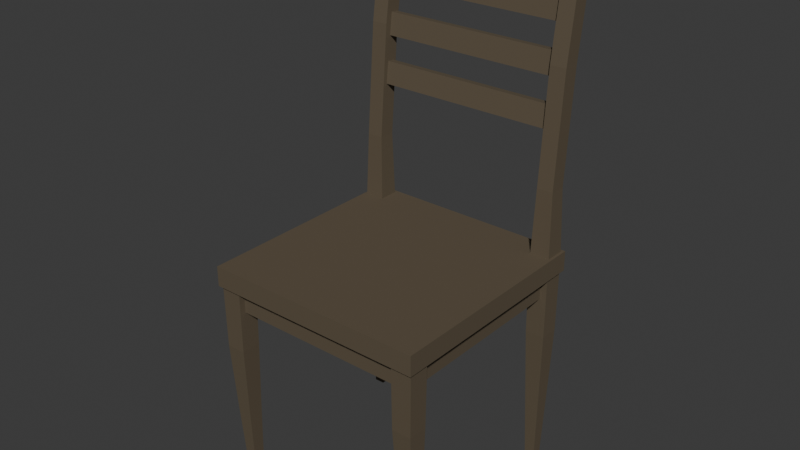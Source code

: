# Source: Chair.blend  (saved by Blender 4.4.30; exported with 4.5.12 LTS)
import bpy
from mathutils import Matrix  # noqa: F401  (used for matrix-valued properties, if any)

bpy.ops.wm.read_factory_settings(use_empty=True)
scene = bpy.context.scene
scene.name = 'Scene'

# ---- collections
col_collection = bpy.data.collections.new('Collection'); scene.collection.children.link(col_collection)

# ---- materials (node trees are filled in below, after node groups)
mat_wood = bpy.data.materials.new('Wood')
mat_wood.diffuse_color = (0.1144, 0.08866, 0.05613, 1.0)
mat_wood.roughness = 0.69

# ---- material node trees
mat_wood.use_nodes = True; mat_wood.node_tree.nodes.clear()
_N = mat_wood.node_tree.nodes; _L = mat_wood.node_tree.links
n0 = _N.new('ShaderNodeBsdfPrincipled'); n0.name = 'Principled BSDF'; n0.location = (10, 300)
n0.inputs[0].default_value = (0.1144, 0.08866, 0.05613, 1.0)
n0.inputs[2].default_value = 0.69
n0.inputs[27].default_value = (0.1144, 0.08866, 0.05613, 1.0)
n1 = _N.new('ShaderNodeOutputMaterial'); n1.name = 'Material Output'; n1.location = (300, 300)
n2 = _N.new('ShaderNodeNormalMap'); n2.name = 'Normal Map'; n2.location = (-300, -300)
n2.label = 'Normal/Map'
_L.new(n0.outputs[0], n1.inputs[0])
_L.new(n2.outputs[0], n0.inputs[5])
n1.is_active_output = True

# ---- world
world_world = bpy.data.worlds.new('World'); scene.world = world_world
world_world.use_nodes = True; world_world.node_tree.nodes.clear()
_N = world_world.node_tree.nodes; _L = world_world.node_tree.links
n0 = _N.new('ShaderNodeOutputWorld'); n0.name = 'World Output'; n0.location = (300, 300)
n1 = _N.new('ShaderNodeBackground'); n1.name = 'Background'; n1.location = (10, 300)
n1.inputs[0].default_value = (0.05088, 0.05088, 0.05088, 1.0)
_L.new(n1.outputs[0], n0.inputs[0])
n0.is_active_output = True
world_world.color = (0.05088, 0.05088, 0.05088)
world_world.sun_shadow_jitter_overblur = 0.0

# ---- meshes
me_cube_004 = bpy.data.meshes.new('Cube.004')
me_cube_004.from_pydata([(0.3097, 0.3069, 0.9992), (0.3097, 0.3627, 0.9992), (0.3656, 0.3069, 0.9992), (0.3656, 0.3627, 0.9992), (0.32, 0.3171, -0.003317), (0.32, 0.3525, -0.003317), (0.3554, 0.3525, -0.003317), (0.3554, 0.3171, -0.003317), (0.3043, 0.3014, 0.4898), (0.3043, 0.3682, 0.4898), (0.3711, 0.3014, 0.4898), (0.3711, 0.3682, 0.4898), (-0.3097, 0.3069, 0.9992), (-0.3097, 0.3627, 0.9992), (-0.3656, 0.3069, 0.9992), (-0.3656, 0.3627, 0.9992), (-0.32, 0.3171, -0.003317), (-0.32, 0.3525, -0.003317), (-0.3554, 0.3525, -0.003317), (-0.3554, 0.3171, -0.003317), (-0.3043, 0.3014, 0.4898), (-0.3043, 0.3682, 0.4898), (-0.3711, 0.3014, 0.4898), (-0.3711, 0.3682, 0.4898), (0.3022, -0.2993, 0.7139), (0.3022, -0.3703, 0.7139), (0.3732, -0.2993, 0.7139), (0.3732, -0.3703, 0.7139), (0.32, -0.3011, -0.003317), (0.32, -0.3365, -0.003317), (0.3554, -0.3365, -0.003317), (0.3554, -0.3011, -0.003317), (0.3043, -0.3014, 0.4898), (0.3043, -0.3682, 0.4898), (0.3711, -0.3014, 0.4898), (0.3711, -0.3682, 0.4898), (-0.3022, -0.2993, 0.7139), (-0.3022, -0.3703, 0.7139), (-0.3732, -0.2993, 0.7139), (-0.3732, -0.3703, 0.7139), (-0.32, -0.3011, -0.003317), (-0.32, -0.3365, -0.003317), (-0.3554, -0.3365, -0.003317), (-0.3554, -0.3011, -0.003317), (-0.3043, -0.3014, 0.4898), (-0.3043, -0.3682, 0.4898), (-0.3711, -0.3014, 0.4898), (-0.3711, -0.3682, 0.4898), (0.3121, -0.3022, 0.2433), (0.3632, -0.3022, 0.2433), (0.3121, -0.3533, 0.2433), (0.3632, -0.3533, 0.2433), (-0.3121, -0.3022, 0.2433), (-0.3632, -0.3022, 0.2433), (-0.3121, -0.3533, 0.2433), (-0.3632, -0.3533, 0.2433), (0.3029, 0.3696, 0.7592), (0.3724, 0.3696, 0.7592), (0.3029, 0.3001, 0.7592), (0.3724, 0.3001, 0.7592), (-0.303, 0.3695, 0.7592), (-0.3723, 0.3695, 0.7592), (-0.303, 0.3002, 0.7592), (-0.3723, 0.3002, 0.7592), (0.3097, 0.3892, 1.764), (0.3097, 0.4446, 1.757), (0.3656, 0.4446, 1.757), (0.3656, 0.3892, 1.764), (-0.3097, 0.3892, 1.764), (-0.3097, 0.4446, 1.757), (-0.3656, 0.4446, 1.757), (-0.3656, 0.3892, 1.764), (-0.3809, -0.3809, 0.7075), (-0.3809, -0.3809, 0.7765), (-0.3809, 0.3809, 0.7075), (-0.3809, 0.3809, 0.7765), (0.3809, -0.3809, 0.7075), (0.3809, -0.3809, 0.7765), (0.3809, 0.3809, 0.7075), (0.3809, 0.3809, 0.7765), (-0.3488, -0.3488, 0.7075), (-0.3488, 0.3488, 0.7075), (0.3488, -0.3488, 0.7075), (0.3488, 0.3488, 0.7075), (-0.3488, 0.3488, 0.6276), (-0.3488, -0.3488, 0.6276), (0.3488, 0.3488, 0.6276), (0.3488, -0.3488, 0.6276), (0.3097, 0.391, 1.378), (0.3656, 0.391, 1.378), (0.3656, 0.3354, 1.382), (0.3097, 0.3354, 1.382), (-0.3097, 0.3354, 1.382), (-0.3656, 0.3354, 1.382), (-0.3656, 0.391, 1.378), (-0.3097, 0.391, 1.378), (-0.3183, 0.3992, 1.737), (-0.3183, 0.4265, 1.734), (-0.3183, 0.4178, 1.658), (-0.3183, 0.3905, 1.661), (0.3378, 0.3992, 1.737), (0.3378, 0.4265, 1.734), (0.3378, 0.4178, 1.658), (0.3378, 0.3905, 1.661), (-0.3183, 0.3809, 1.577), (-0.3183, 0.4082, 1.574), (-0.3183, 0.3994, 1.498), (-0.3183, 0.3721, 1.501), (0.3378, 0.3809, 1.577), (0.3378, 0.4082, 1.574), (0.3378, 0.3994, 1.498), (0.3378, 0.3721, 1.501), (-0.3183, 0.3625, 1.417), (-0.3183, 0.3898, 1.414), (-0.3183, 0.3811, 1.338), (-0.3183, 0.3538, 1.341), (0.3378, 0.3625, 1.417), (0.3378, 0.3898, 1.414), (0.3378, 0.3811, 1.338), (0.3378, 0.3538, 1.341), (-0.3183, 0.3442, 1.257), (-0.3183, 0.3715, 1.254), (-0.3183, 0.3628, 1.178), (-0.3183, 0.3355, 1.181), (0.3378, 0.3442, 1.257), (0.3378, 0.3715, 1.254), (0.3378, 0.3628, 1.178), (0.3378, 0.3355, 1.181)], [], [(89, 88, 65, 66), (6, 7, 4, 5), (9, 5, 4, 8), (8, 4, 7, 10), (11, 6, 5, 9), (10, 7, 6, 11), (59, 10, 11, 57), (57, 11, 9, 56), (58, 8, 10, 59), (56, 9, 8, 58), (93, 92, 68, 71), (18, 17, 16, 19), (21, 20, 16, 17), (20, 22, 19, 16), (23, 21, 17, 18), (22, 23, 18, 19), (63, 61, 23, 22), (61, 60, 21, 23), (62, 63, 22, 20), (60, 62, 20, 21), (27, 26, 24, 25), (30, 29, 28, 31), (50, 48, 28, 29), (48, 49, 31, 28), (51, 50, 29, 30), (49, 51, 30, 31), (26, 27, 35, 34), (27, 25, 33, 35), (24, 26, 34, 32), (25, 24, 32, 33), (39, 37, 36, 38), (42, 43, 40, 41), (54, 41, 40, 52), (52, 40, 43, 53), (55, 42, 41, 54), (53, 43, 42, 55), (38, 46, 47, 39), (39, 47, 45, 37), (36, 44, 46, 38), (37, 45, 44, 36), (34, 35, 51, 49), (35, 33, 50, 51), (32, 34, 49, 48), (33, 32, 48, 50), (46, 53, 55, 47), (47, 55, 54, 45), (44, 52, 53, 46), (45, 54, 52, 44), (1, 56, 58, 0), (0, 58, 59, 2), (3, 57, 56, 1), (2, 59, 57, 3), (13, 12, 62, 60), (12, 14, 63, 62), (15, 13, 60, 61), (14, 15, 61, 63), (66, 65, 64, 67), (70, 71, 68, 69), (95, 94, 70, 69), (90, 89, 66, 67), (94, 93, 71, 70), (88, 91, 64, 65), (92, 95, 69, 68), (91, 90, 67, 64), (72, 73, 75, 74), (74, 75, 79, 78), (78, 79, 77, 76), (76, 77, 73, 72), (74, 78, 76, 72), (79, 75, 73, 77), (81, 80, 82, 83), (84, 86, 87, 85), (80, 81, 84, 85), (82, 80, 85, 87), (81, 83, 86, 84), (83, 82, 87, 86), (0, 2, 90, 91), (1, 0, 91, 88), (2, 3, 89, 90), (3, 1, 88, 89), (12, 13, 95, 92), (15, 14, 93, 94), (13, 15, 94, 95), (14, 12, 92, 93), (98, 99, 96, 97), (102, 101, 100, 103), (96, 99, 103, 100), (98, 97, 101, 102), (99, 98, 102, 103), (97, 96, 100, 101), (106, 107, 104, 105), (110, 109, 108, 111), (104, 107, 111, 108), (106, 105, 109, 110), (107, 106, 110, 111), (105, 104, 108, 109), (114, 115, 112, 113), (118, 117, 116, 119), (112, 115, 119, 116), (114, 113, 117, 118), (115, 114, 118, 119), (113, 112, 116, 117), (122, 123, 120, 121), (126, 125, 124, 127), (120, 123, 127, 124), (122, 121, 125, 126), (123, 122, 126, 127), (121, 120, 124, 125)])
me_cube_004.polygons.foreach_set('use_smooth', [True] * 108)
_k = set([(0, 1), (0, 2), (0, 58), (0, 91), (1, 3), (1, 56), (1, 88), (2, 3), (2, 59), (2, 90), (3, 57), (3, 89), (4, 5), (4, 7), (4, 8), (5, 6), (5, 9), (6, 7), (6, 11), (7, 10), (8, 9), (8, 10), (8, 58), (9, 11), (9, 56), (10, 11), (10, 59), (11, 57), (12, 13), (12, 14), (12, 62), (12, 92), (13, 15), (13, 60), (13, 95), (14, 15), (14, 63), (14, 93), (15, 61), (15, 94), (16, 17), (16, 19), (16, 20), (17, 18), (17, 21), (18, 19), (18, 23), (19, 22), (20, 21), (20, 22), (20, 62), (21, 23), (21, 60), (22, 23), (22, 63), (23, 61), (24, 25), (24, 26), (24, 32), (25, 27), (25, 33), (26, 27), (26, 34), (27, 35), (28, 29), (28, 31), (28, 48), (29, 30), (29, 50), (30, 31), (30, 51), (31, 49), (32, 33), (32, 48), (33, 35), (33, 50), (34, 35), (34, 49), (35, 51), (36, 37), (36, 38), (36, 44), (37, 39), (37, 45), (38, 39), (38, 46), (39, 47), (40, 41), (40, 43), (40, 52), (41, 42), (41, 54), (42, 43), (42, 55), (43, 53), (44, 45), (44, 52), (45, 47), (45, 54), (46, 47), (46, 53), (47, 55), (56, 57), (56, 58), (57, 59), (58, 59), (60, 61), (60, 62), (61, 63), (62, 63), (64, 65), (64, 67), (64, 91), (65, 66), (65, 88), (66, 67), (66, 89), (67, 90), (68, 69), (68, 71), (68, 92), (69, 70), (69, 95), (70, 71), (70, 94), (71, 93), (72, 73), (72, 74), (72, 76), (73, 75), (73, 77), (74, 75), (74, 78), (75, 79), (76, 77), (76, 78), (77, 79), (78, 79), (80, 81), (80, 82), (80, 85), (81, 83), (81, 84), (82, 83), (82, 87), (83, 86), (84, 85), (84, 86), (85, 87), (86, 87), (88, 89), (90, 91), (92, 93), (94, 95), (96, 97), (96, 99), (96, 100), (97, 98), (97, 101), (98, 99), (98, 102), (99, 103), (100, 101), (100, 103), (101, 102), (102, 103), (104, 105), (104, 107), (104, 108), (105, 106), (105, 109), (106, 107), (106, 110), (107, 111), (108, 109), (108, 111), (109, 110), (110, 111), (112, 113), (112, 115), (112, 116), (113, 114), (113, 117), (114, 115), (114, 118), (115, 119), (116, 117), (116, 119), (117, 118), (118, 119), (120, 121), (120, 123), (120, 124), (121, 122), (121, 125), (122, 123), (122, 126), (123, 127), (124, 125), (124, 127), (125, 126), (126, 127)])
me_cube_004.attributes.new('sharp_edge', 'BOOLEAN', 'EDGE').data.foreach_set('value', [ (min(e.vertices), max(e.vertices)) in _k for e in me_cube_004.edges])
me_cube_004.materials.append(mat_wood)
me_cube_004.update()
me_cube_004.normals_split_custom_set([tuple(v) for v in zip(*[iter([0.0, 0.9901, -0.14, 0.0, 0.9901, -0.14, 0.0, 0.9901, -0.14, 0.0, 0.9901, -0.14, 0.0, 0.0, -1.0, 0.0, 0.0, -1.0, 0.0, 0.0, -1.0, 0.0, 0.0, -1.0, -0.9995, 0.0, -0.03179, -0.9995, 0.0, -0.03179, -0.9995, 0.0, -0.03179, -0.9995, 0.0, -0.03179, 0.0, -0.9995, -0.03179, 0.0, -0.9995, -0.03179, 0.0, -0.9995, -0.03179, 0.0, -0.9995, -0.03179, 0.0, 0.9995, -0.03179, 0.0, 0.9995, -0.03179, 0.0, 0.9995, -0.03179, 0.0, 0.9995, -0.03179, 0.9995, 0.0, -0.03179, 0.9995, 0.0, -0.03179, 0.9995, 0.0, -0.03179, 0.9995, 0.0, -0.03179, 1.0, 0.0, -0.005067, 1.0, 0.0, -0.005067, 1.0, 0.0, -0.005067, 1.0, 0.0, -0.005067, 0.0, 1.0, -0.005066, 0.0, 1.0, -0.005066, 0.0, 1.0, -0.005066, 0.0, 1.0, -0.005066, 0.0, -1.0, -0.005066, 0.0, -1.0, -0.005066, 0.0, -1.0, -0.005066, 0.0, -1.0, -0.005066, -1.0, 0.0, -0.005066, -1.0, 0.0, -0.005066, -1.0, 0.0, -0.005066, -1.0, 0.0, -0.005066, 0.0, -0.9902, 0.1393, 0.0, -0.9902, 0.1393, 0.0, -0.9902, 0.1393, 0.0, -0.9902, 0.1393, 0.0, 0.0, -1.0, 0.0, 0.0, -1.0, 0.0, 0.0, -1.0, 0.0, 0.0, -1.0, 0.9995, 0.0, -0.03179, 0.9995, 0.0, -0.03179, 0.9995, 0.0, -0.03179, 0.9995, 0.0, -0.03179, 0.0, -0.9995, -0.03179, 0.0, -0.9995, -0.03179, 0.0, -0.9995, -0.03179, 0.0, -0.9995, -0.03179, 0.0, 0.9995, -0.03179, 0.0, 0.9995, -0.03179, 0.0, 0.9995, -0.03179, 0.0, 0.9995, -0.03179, -0.9995, 0.0, -0.03179, -0.9995, 0.0, -0.03179, -0.9995, 0.0, -0.03179, -0.9995, 0.0, -0.03179, -1.0, 0.0, -0.004701, -1.0, 0.0, -0.004701, -1.0, 0.0, -0.004701, -1.0, 0.0, -0.004701, 0.0, 1.0, -0.004701, 0.0, 1.0, -0.004701, 0.0, 1.0, -0.004701, 0.0, 1.0, -0.004701, 0.0, -1.0, -0.004701, 0.0, -1.0, -0.004701, 0.0, -1.0, -0.004701, 0.0, -1.0, -0.004701, 1.0, 0.0, -0.004701, 1.0, 0.0, -0.004701, 1.0, 0.0, -0.004701, 1.0, 0.0, -0.004701, 0.0, 0.0, 1.0, 0.0, 0.0, 1.0, 0.0, 0.0, 1.0, 0.0, 0.0, 1.0, 0.0, 0.0, -1.0, 0.0, 0.0, -1.0, 0.0, 0.0, -1.0, 0.0, 0.0, -1.0, -0.9995, 3.688e-07, -0.03179, -0.9995, 3.819e-07, -0.03179, -0.9995, 6.984e-07, -0.03179, -0.9995, 6.984e-07, -0.03179, 0.0, 1.0, 0.0005306, 0.0, 1.0, 0.0005306, 0.0, 1.0, 0.004578, 0.0, 1.0, 0.004578, 0.0, -0.9979, -0.06401, 0.0, -0.9979, -0.06401, 0.0, -0.9977, -0.06803, 0.0, -0.9977, -0.06803, 0.9995, -2.102e-07, -0.03179, 0.9995, -2.189e-07, -0.03179, 0.9995, 0.0, -0.03179, 0.9995, 0.0, -0.03179, 1.0, 0.0, -0.009412, 1.0, 0.0, -0.009412, 1.0, 0.0, -0.009412, 1.0, 0.0, -0.009412, 0.0, -1.0, -0.009412, 0.0, -1.0, -0.009412, 0.0, -1.0, -0.009412, 0.0, -1.0, -0.009412, 0.0, 1.0, -0.009412, 0.0, 1.0, -0.009412, 0.0, 1.0, -0.006424, 0.0, 1.0, -0.006424, -1.0, 0.0, -0.009412, -1.0, 0.0, -0.009412, -1.0, 0.0, -0.009412, -1.0, 0.0, -0.009412, 0.0, 0.0, 1.0, 0.0, 0.0, 1.0, 0.0, 0.0, 1.0, 0.0, 0.0, 1.0, 0.0, 0.0, -1.0, 0.0, 0.0, -1.0, 0.0, 0.0, -1.0, 0.0, 0.0, -1.0, 0.9995, 3.349e-07, -0.03179, 0.9995, 6.984e-07, -0.03179, 0.9995, 6.984e-07, -0.03179, 0.9995, 3.493e-07, -0.03179, 0.0, 1.0, 0.0005306, 0.0, 1.0, 0.004578, 0.0, 1.0, 0.004578, 0.0, 1.0, 0.0005306, 0.0, -0.9979, -0.06401, 0.0, -0.9977, -0.06803, 0.0, -0.9977, -0.06803, 0.0, -0.9979, -0.06401, -0.9995, -2.561e-07, -0.03179, -0.9995, 0.0, -0.03179, -0.9995, 0.0, -0.03179, -0.9995, -2.667e-07, -0.03179, -1.0, 0.0, -0.009412, -1.0, 0.0, -0.009412, -1.0, 0.0, -0.009412, -1.0, 0.0, -0.009412, 0.0, -1.0, -0.009412, 0.0, -1.0, -0.009412, 0.0, -1.0, -0.009412, 0.0, -1.0, -0.009412, 0.0, 1.0, -0.009412, 0.0, 1.0, -0.006424, 0.0, 1.0, -0.006424, 0.0, 1.0, -0.009412, 1.0, 0.0, -0.009412, 1.0, 0.0, -0.009412, 1.0, 0.0, -0.009412, 1.0, 0.0, -0.009412, 0.9995, -4.206e-07, -0.03179, 0.9995, -4.206e-07, -0.03179, 0.9995, -2.189e-07, -0.03179, 0.9995, -2.102e-07, -0.03179, 0.0, -0.9982, -0.06015, 0.0, -0.9982, -0.06015, 0.0, -0.9979, -0.06401, 0.0, -0.9979, -0.06401, 0.0, 1.0, -0.006424, 0.0, 1.0, -0.006424, 0.0, 1.0, 0.0005306, 0.0, 1.0, 0.0005306, -0.9995, 6.522e-08, -0.03179, -0.9995, 6.522e-08, -0.03179, -0.9995, 3.819e-07, -0.03179, -0.9995, 3.688e-07, -0.03179, -0.9995, -5.125e-07, -0.03179, -0.9995, -2.561e-07, -0.03179, -0.9995, -2.667e-07, -0.03179, -0.9995, -5.125e-07, -0.03179, 0.0, -0.9982, -0.06015, 0.0, -0.9979, -0.06401, 0.0, -0.9979, -0.06401, 0.0, -0.9982, -0.06015, 0.0, 1.0, -0.006424, 0.0, 1.0, 0.0005306, 0.0, 1.0, 0.0005306, 0.0, 1.0, -0.006424, 0.9995, 0.0, -0.03179, 0.9995, 3.349e-07, -0.03179, 0.9995, 3.493e-07, -0.03179, 0.9995, 0.0, -0.03179, -0.9996, 0.0, 0.02839, -0.9996, 0.0, 0.02839, -0.9996, 0.0, 0.02839, -0.9996, 0.0, 0.02839, 0.0, -0.9996, 0.02839, 0.0, -0.9996, 0.02839, 0.0, -0.9996, 0.02839, 0.0, -0.9996, 0.02839, 0.0, 0.9996, 0.02839, 0.0, 0.9996, 0.02839, 0.0, 0.9996, 0.02839, 0.0, 0.9996, 0.02839, 0.9996, 0.0, 0.02839, 0.9996, 0.0, 0.02839, 0.9996, 0.0, 0.02839, 0.9996, 0.0, 0.02839, 0.9996, 0.0, 0.02798, 0.9996, 0.0, 0.02798, 0.9996, 0.0, 0.02798, 0.9996, 0.0, 0.02798, 0.0, -0.9996, 0.02798, 0.0, -0.9996, 0.02798, 0.0, -0.9996, 0.02798, 0.0, -0.9996, 0.02798, 0.0, 0.9996, 0.02798, 0.0, 0.9996, 0.02798, 0.0, 0.9996, 0.02798, 0.0, 0.9996, 0.02798, -0.9996, 0.0, 0.02798, -0.9996, 0.0, 0.02798, -0.9996, 0.0, 0.02798, -0.9996, 0.0, 0.02798, 0.0, 0.1328, 0.9911, 0.0, 0.1328, 0.9911, 0.0, 0.1328, 0.9911, 0.0, 0.1328, 0.9911, 0.0, 0.1328, 0.9911, 0.0, 0.1328, 0.9911, 0.0, 0.1328, 0.9911, 0.0, 0.1328, 0.9911, 0.0, 0.9901, -0.14, 0.0, 0.9901, -0.14, 0.0, 0.9901, -0.14, 0.0, 0.9901, -0.14, 1.0, 5.977e-08, 0.0, 1.0, 3.649e-08, 0.0, 1.0, -4.02e-07, 0.0, 1.0, -4.02e-07, 0.0, -1.0, 3.649e-08, 0.0, -1.0, 5.977e-08, 0.0, -1.0, -4.02e-07, 0.0, -1.0, -4.02e-07, 0.0, -1.0, -1.265e-07, 0.0, -1.0, -1.303e-07, 0.0, -1.0, -5.432e-08, 0.0, -1.0, -5.432e-08, 0.0, 1.0, -1.303e-07, 0.0, 1.0, -1.265e-07, 0.0, 1.0, -5.432e-08, 0.0, 1.0, -5.432e-08, 0.0, 0.0, -0.9902, 0.1393, 0.0, -0.9902, 0.1393, 0.0, -0.9902, 0.1393, 0.0, -0.9902, 0.1393, -1.0, 0.0, 0.0, -1.0, 0.0, 0.0, -1.0, 0.0, 0.0, -1.0, 0.0, 0.0, 0.0, 1.0, 0.0, 0.0, 1.0, 0.0, 0.0, 1.0, 0.0, 0.0, 1.0, 0.0, 1.0, 0.0, 0.0, 1.0, 0.0, 0.0, 1.0, 0.0, 0.0, 1.0, 0.0, 0.0, 0.0, -1.0, 0.0, 0.0, -1.0, 0.0, 0.0, -1.0, 0.0, 0.0, -1.0, 0.0, 0.0, 0.0, -1.0, 0.0, 0.0, -1.0, 0.0, 0.0, -1.0, 0.0, 0.0, -1.0, 0.0, 0.0, 1.0, 0.0, 0.0, 1.0, 0.0, 0.0, 1.0, 0.0, 0.0, 1.0, 0.0, 0.0, 1.0, 0.0, 0.0, 1.0, 0.0, 0.0, 1.0, 0.0, 0.0, 1.0, 0.0, 0.0, -1.0, 0.0, 0.0, -1.0, 0.0, 0.0, -1.0, 0.0, 0.0, -1.0, -1.0, 0.0, 0.0, -1.0, 0.0, 0.0, -1.0, 0.0, 0.0, -1.0, 0.0, 0.0, 0.0, -1.0, 0.0, 0.0, -1.0, 0.0, 0.0, -1.0, 0.0, 0.0, -1.0, 0.0, 0.0, 1.0, 0.0, 0.0, 1.0, 0.0, 0.0, 1.0, 0.0, 0.0, 1.0, 0.0, 1.0, 0.0, 0.0, 1.0, 0.0, 0.0, 1.0, 0.0, 0.0, 1.0, 0.0, 0.0, 0.0, -0.9972, 0.07427, 0.0, -0.9972, 0.07427, 0.0, -0.9972, 0.07427, 0.0, -0.9972, 0.07427, -1.0, -2.024e-07, 0.0, -1.0, -2.024e-07, 0.0, -1.0, -1.303e-07, 0.0, -1.0, -1.265e-07, 0.0, 1.0, 4.979e-07, 0.0, 1.0, 4.979e-07, 0.0, 1.0, 3.649e-08, 0.0, 1.0, 5.977e-08, 0.0, 0.0, 0.9972, -0.07435, 0.0, 0.9972, -0.07435, 0.0, 0.9972, -0.07435, 0.0, 0.9972, -0.07435, 1.0, -2.024e-07, 0.0, 1.0, -2.024e-07, 0.0, 1.0, -1.265e-07, 0.0, 1.0, -1.303e-07, 0.0, -1.0, 4.979e-07, 0.0, -1.0, 4.979e-07, 0.0, -1.0, 5.977e-08, 0.0, -1.0, 3.649e-08, 0.0, 0.0, 0.9972, -0.07435, 0.0, 0.9972, -0.07435, 0.0, 0.9972, -0.07435, 0.0, 0.9972, -0.07435, 0.0, -0.9972, 0.07427, 0.0, -0.9972, 0.07427, 0.0, -0.9972, 0.07427, 0.0, -0.9972, 0.07427, -1.0, -2.212e-07, 0.0, -1.0, -2.212e-07, 0.0, -1.0, -2.212e-07, 0.0, -1.0, -2.212e-07, 0.0, 1.0, 0.0, 0.0, 1.0, 0.0, 0.0, 1.0, 0.0, 0.0, 1.0, 0.0, 0.0, 0.0, -0.9935, 0.1139, 0.0, -0.9935, 0.1139, 0.0, -0.9935, 0.1139, 0.0, -0.9935, 0.1139, 0.0, 0.9935, -0.1139, 0.0, 0.9935, -0.1139, 0.0, 0.9935, -0.1139, 0.0, 0.9935, -0.1139, 0.0, -0.1139, -0.9935, 0.0, -0.1139, -0.9935, 0.0, -0.1139, -0.9935, 0.0, -0.1139, -0.9935, 0.0, 0.1139, 0.9935, 0.0, 0.1139, 0.9935, 0.0, 0.1139, 0.9935, 0.0, 0.1139, 0.9935, -1.0, 3.318e-07, 0.0, -1.0, 3.318e-07, 0.0, -1.0, 3.318e-07, 0.0, -1.0, 3.318e-07, 0.0, 1.0, 0.0, 0.0, 1.0, 0.0, 0.0, 1.0, 0.0, 0.0, 1.0, 0.0, 0.0, 0.0, -0.9935, 0.1139, 0.0, -0.9935, 0.1139, 0.0, -0.9935, 0.1139, 0.0, -0.9935, 0.1139, 0.0, 0.9935, -0.1139, 0.0, 0.9935, -0.1139, 0.0, 0.9935, -0.1139, 0.0, 0.9935, -0.1139, 0.0, -0.1139, -0.9935, 0.0, -0.1139, -0.9935, 0.0, -0.1139, -0.9935, 0.0, -0.1139, -0.9935, 0.0, 0.1139, 0.9935, 0.0, 0.1139, 0.9935, 0.0, 0.1139, 0.9935, 0.0, 0.1139, 0.9935, -1.0, 6.635e-07, 0.0, -1.0, 6.635e-07, 0.0, -1.0, 6.635e-07, 0.0, -1.0, 6.635e-07, 0.0, 1.0, 8.847e-07, 0.0, 1.0, 8.847e-07, 0.0, 1.0, 8.847e-07, 0.0, 1.0, 8.847e-07, 0.0, 0.0, -0.9935, 0.1139, 0.0, -0.9935, 0.1139, 0.0, -0.9935, 0.1139, 0.0, -0.9935, 0.1139, 0.0, 0.9935, -0.1139, 0.0, 0.9935, -0.1139, 0.0, 0.9935, -0.1139, 0.0, 0.9935, -0.1139, 0.0, -0.1139, -0.9935, 0.0, -0.1139, -0.9935, 0.0, -0.1139, -0.9935, 0.0, -0.1139, -0.9935, 0.0, 0.1139, 0.9935, 0.0, 0.1139, 0.9935, 0.0, 0.1139, 0.9935, 0.0, 0.1139, 0.9935, -1.0, 5.53e-08, 0.0, -1.0, 5.53e-08, 0.0, -1.0, 5.53e-08, 0.0, -1.0, 5.53e-08, 0.0, 1.0, 0.0, 0.0, 1.0, 0.0, 0.0, 1.0, 0.0, 0.0, 1.0, 0.0, 0.0, 0.0, -0.9935, 0.1139, 0.0, -0.9935, 0.1139, 0.0, -0.9935, 0.1139, 0.0, -0.9935, 0.1139, 0.0, 0.9935, -0.1139, 0.0, 0.9935, -0.1139, 0.0, 0.9935, -0.1139, 0.0, 0.9935, -0.1139, 0.0, -0.1139, -0.9935, 0.0, -0.1139, -0.9935, 0.0, -0.1139, -0.9935, 0.0, -0.1139, -0.9935, 0.0, 0.1139, 0.9935, 0.0, 0.1139, 0.9935, 0.0, 0.1139, 0.9935, 0.0, 0.1139, 0.9935])] * 3)])

# ---- objects
ob_chair_1 = bpy.data.objects.new('Chair_1', me_cube_004)

# ---- transforms, parenting, visibility, modifiers, constraints
ob_chair_1.location = (0.0, 0.0, 0.0)
ob_chair_1.rotation_euler = (-1.629e-07, 0.0, 0.0)
ob_chair_1.color = (0.8, 0.8, 0.8, 1.0)

# ---- collection membership
col_collection.objects.link(ob_chair_1)

# ---- scene / render settings (as saved in the file)
scene.frame_start = 1; scene.frame_end = 250; scene.frame_set(1)
scene.render.engine = 'BLENDER_EEVEE_NEXT'
bpy.context.view_layer.update()

# ---- added for rendering (the .blend has no active camera and no usable light): camera, sun
cam_auto = bpy.data.cameras.new('AutoCamera')
cam_auto.lens = 50.0
cam_auto.sensor_width = 36.0
cam_auto.clip_end = 1000.0
ob_auto_camera = bpy.data.objects.new('AutoCamera', cam_auto)
scene.collection.objects.link(ob_auto_camera)
ob_auto_camera.location = (1.93781, -2.29351, 2.43081)
ob_auto_camera.rotation_euler = (1.09748, -7.21219e-08, 0.694738)
scene.camera = ob_auto_camera
light_auto_sun = bpy.data.lights.new('AutoSun', 'SUN')
light_auto_sun.energy = 3.0
light_auto_sun.angle = 0.0523599
ob_auto_sun = bpy.data.objects.new('AutoSun', light_auto_sun)
scene.collection.objects.link(ob_auto_sun)
ob_auto_sun.rotation_euler = (0.872665, 0.174533, 0.523599)
bpy.context.view_layer.update()
